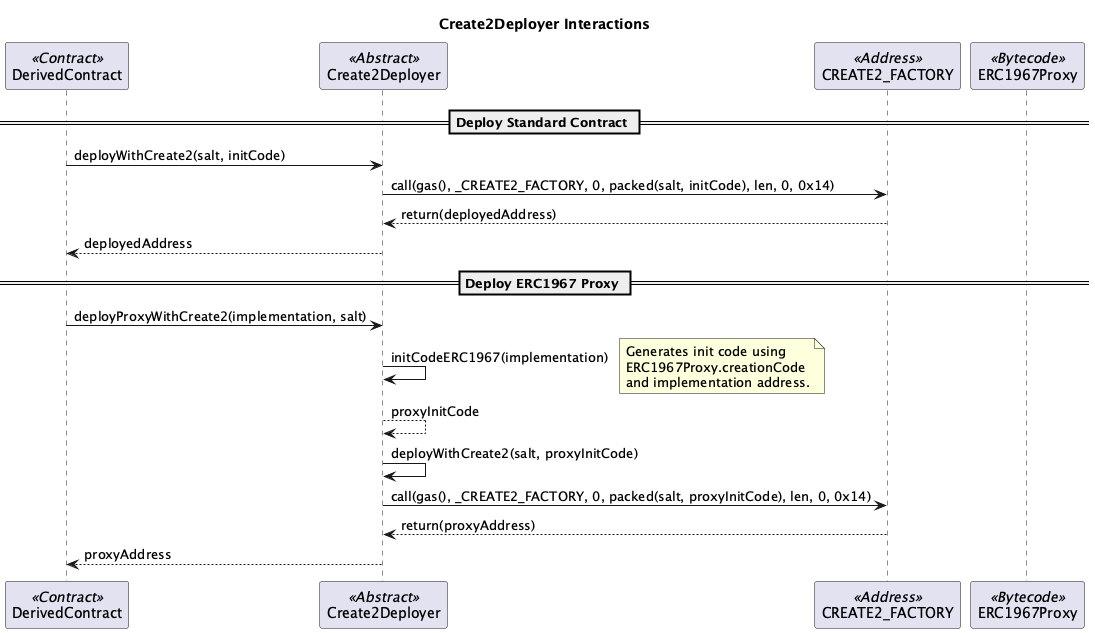

The diagram above was rendered by PlantUML. Its source (embedded in the PNG):
@startuml Create2Deployer_Sequence
title Create2Deployer Interactions

participant DerivedContract <<Contract>>
participant Create2Deployer <<Abstract>>
participant CREATE2_FACTORY <<Address>>
participant ERC1967Proxy <<Bytecode>>

== Deploy Standard Contract ==
DerivedContract -> Create2Deployer: deployWithCreate2(salt, initCode)
Create2Deployer -> CREATE2_FACTORY: call(gas(), _CREATE2_FACTORY, 0, packed(salt, initCode), len, 0, 0x14)
CREATE2_FACTORY --> Create2Deployer: return(deployedAddress)
Create2Deployer --> DerivedContract: deployedAddress

== Deploy ERC1967 Proxy ==
DerivedContract -> Create2Deployer: deployProxyWithCreate2(implementation, salt)
Create2Deployer -> Create2Deployer: initCodeERC1967(implementation)
note right: Generates init code using\nERC1967Proxy.creationCode\nand implementation address.
Create2Deployer --> Create2Deployer: proxyInitCode
Create2Deployer -> Create2Deployer: deployWithCreate2(salt, proxyInitCode)
Create2Deployer -> CREATE2_FACTORY: call(gas(), _CREATE2_FACTORY, 0, packed(salt, proxyInitCode), len, 0, 0x14)
CREATE2_FACTORY --> Create2Deployer: return(proxyAddress)
Create2Deployer --> DerivedContract: proxyAddress

@enduml